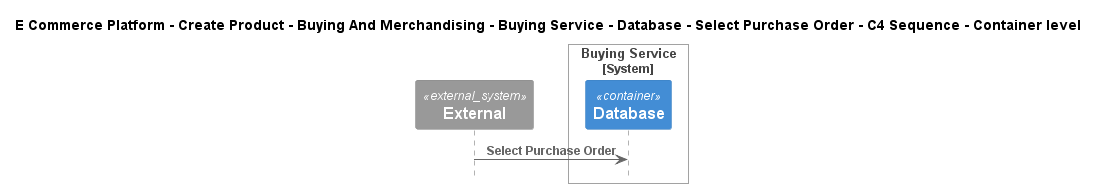

The diagram above was rendered by PlantUML. Its source (embedded in the PNG):
@startuml
!include ..\..\..\..\..\..\..\..\..\.c4s\C4_Sequence.puml

title E Commerce Platform - Create Product - Buying And Merchandising - Buying Service - Database - Select Purchase Order - C4 Sequence - Container level

System_Ext(C4InterFlow.SoftwareSystems.ExternalSystem, "External", "")

System_Boundary(ECommercePlatform.CreateProduct.BuyingAndMerchandising.SoftwareSystems.BuyingService, "Buying Service")
    Container(ECommercePlatform.CreateProduct.BuyingAndMerchandising.SoftwareSystems.BuyingService.Containers.Database, "Database", "", "")
Boundary_End()

Rel(C4InterFlow.SoftwareSystems.ExternalSystem, ECommercePlatform.CreateProduct.BuyingAndMerchandising.SoftwareSystems.BuyingService.Containers.Database, "Select Purchase Order")


@enduml